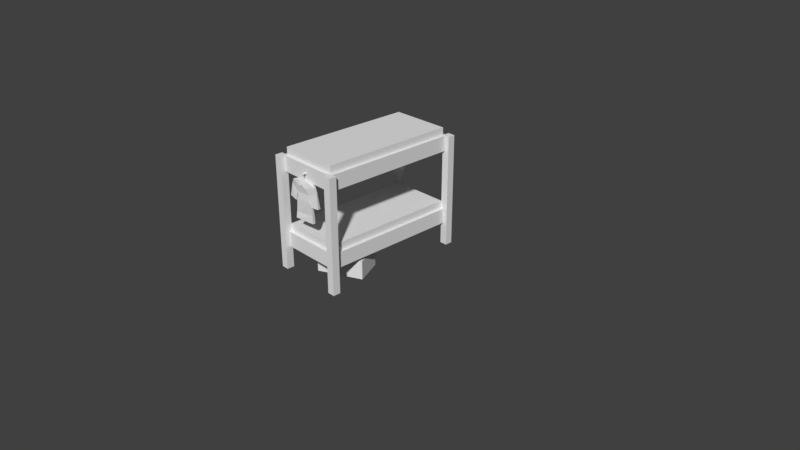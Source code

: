 # Source: quarters.blend  (saved by Blender 2.79.0; exported with 4.5.12 LTS)
import bpy
from mathutils import Matrix  # noqa: F401  (used for matrix-valued properties, if any)

bpy.ops.wm.read_factory_settings(use_empty=True)
scene = bpy.context.scene
scene.name = 'Scene'

# ---- collections
col_collection_1 = bpy.data.collections.new('Collection 1'); scene.collection.children.link(col_collection_1)

# ---- materials (node trees are filled in below, after node groups)
mat_material = bpy.data.materials.new('Material')
mat_material.alpha_threshold = 0.0
mat_material.use_transparent_shadow = False
mat_material.roughness = 0.5
mat_material.line_color = (0.0, 0.0, 0.0, 1.0)

# ---- material node trees

# ---- world
world_world = bpy.data.worlds.new('World'); scene.world = world_world
world_world.color = (0.05088, 0.05088, 0.05088)
world_world.use_sun_shadow = False
world_world.sun_shadow_jitter_overblur = 0.0
world_world.cycles.sampling_method = 'MANUAL'

# ---- cameras
cam_camera = bpy.data.cameras.new('Camera')
cam_camera.clip_end = 100.0
cam_camera.lens = 35.0
cam_camera.sensor_width = 32.0
cam_camera.sensor_height = 18.0
cam_camera.ortho_scale = 7.314
cam_camera.dof.focus_distance = 0.0
cam_camera.dof.aperture_fstop = 128.0

# ---- meshes
me_plane = bpy.data.meshes.new('Plane')
me_plane.from_pydata([(-0.0338, -0.02876, -0.1644), (-0.04206, -0.04536, -0.1591), (-0.002314, -0.03403, -0.1236), (-0.0651, -0.02258, -0.08211), (0.06003, -0.01432, -0.07962), (0.02948, -0.03715, -0.1545), (0.03042, -0.03016, -0.1701), (0.08118, 0.005831, -0.0695), (0.04561, 0.01189, -0.06224), (-0.05952, -0.0009055, -0.06158), (-0.08684, -0.008833, -0.06919), (-0.1673, -0.02923, -0.1001), (-0.2138, -0.01304, -0.1668), (-0.2443, -0.02316, -0.3397), (-0.1322, -0.03316, -0.36), (-0.1244, -0.002164, -0.24), (-0.1179, -0.02485, -0.3364), (-0.14, -0.02259, -0.5117), (-0.2346, -0.001741, -0.3393), (-0.137, -0.0004634, -0.3775), (-0.2181, 0.01322, -0.1655), (-0.167, 0.007836, -0.1118), (-0.06588, 0.01193, -0.08107), (0.07645, 0.02144, -0.07222), (0.1769, -0.005954, -0.1179), (0.168, 0.02924, -0.1186), (0.2158, 0.002522, -0.1908), (0.205, 0.02562, -0.1902), (0.2378, -0.002008, -0.3776), (0.227, 0.03959, -0.3806), (0.1239, -0.01686, -0.385), (0.1132, 0.02474, -0.388), (-0.1364, 0.009097, -0.3253), (-0.1605, 0.01306, -0.4903), (-0.1386, -0.03609, -0.5924), (-0.159, -0.0004473, -0.571), (0.09459, 0.03127, -0.2479), (0.1128, 0.01834, -0.3354), (0.1151, -0.01803, -0.3368), (0.125, 0.0321, -0.5138), (0.1313, -0.005142, -0.4999), (0.1317, 0.02796, -0.5984), (0.1345, -0.007883, -0.5964), (0.09114, -0.01167, -0.2409), (-0.1094, -0.01886, -0.2463), (-0.1052, -0.02297, -0.1013), (-0.04007, -0.01347, -0.0628), (0.03187, -0.002964, -0.06064), (0.1197, 0.009854, -0.1186), (0.07726, 0.003664, -0.1329), (-0.07604, -0.01872, -0.1277), (-0.1069, -0.01095, -0.0926), (-0.04182, -0.001445, -0.05769), (0.03012, 0.00906, -0.05553), (0.1179, 0.02188, -0.1099), (0.07551, 0.01569, -0.1242), (-0.0778, -0.006697, -0.119), (0.02357, 0.005733, 0.005517), (0.01569, -0.004006, 9.155e-05), (0.02461, -0.002962, 0.006153), (-0.003071, 0.005562, 0.0263), (-0.001413, -0.004177, 0.01688), (-0.003217, -0.003134, 0.02751), (-0.02611, 0.005375, 0.0002829), (-0.01667, -0.004365, 0.001845), (-0.02732, -0.003321, 0.0001493), (-0.00607, 0.005206, -0.02245), (0.003461, -0.004533, -0.02326), (-0.007277, -0.00349, -0.02228), (-0.00938, 0.004017, -0.06316), (-0.001255, -0.004265, -0.06278), (-0.01042, -0.003377, -0.06315)], [], [(2, 3, 1), (0, 2, 1), (0, 1, 3), (4, 2, 5), (5, 2, 6), (5, 6, 4), (14, 13, 18, 19), (20, 18, 13, 12), (21, 20, 12, 11), (22, 21, 11, 10), (10, 9, 22), (23, 22, 9, 8), (8, 7, 23), (7, 24, 25, 23), (24, 26, 27, 25), (26, 28, 29, 27), (28, 30, 31, 29), (15, 14, 19), (16, 15, 32), (17, 16, 32, 33), (17, 33, 35, 34), (30, 36, 31), (37, 36, 38), (37, 38, 40, 39), (39, 40, 42, 41), (34, 35, 41, 42), (34, 42, 40, 17), (17, 40, 38, 16), (36, 43, 38), (16, 44, 15), (16, 38, 43, 44), (15, 44, 14), (30, 43, 36), (26, 43, 30, 28), (27, 29, 31, 36), (27, 36, 25), (24, 43, 26), (12, 13, 14, 44), (12, 44, 11), (19, 18, 20, 15), (21, 15, 20), (33, 39, 41, 35), (32, 37, 39, 33), (32, 15, 36, 37), (2, 0, 6), (43, 6, 0, 44), (43, 24, 6), (7, 4, 24), (6, 24, 4), (36, 15, 21, 25), (21, 22, 23, 25), (44, 0, 11), (0, 3, 11), (10, 11, 3), (10, 3, 9), (7, 8, 4), (2, 4, 3), (8, 9, 3, 4), (45, 46, 52, 51), (45, 50, 56, 51), (48, 49, 55, 54), (46, 47, 53, 52), (49, 50, 56, 55), (47, 48, 54, 53), (46, 45, 50), (46, 50, 49, 47), (48, 47, 49), (52, 56, 51), (52, 53, 55, 56), (54, 55, 53), (58, 57, 59), (62, 60, 63, 65), (59, 57, 60, 62), (58, 59, 62, 61), (57, 58, 61, 60), (65, 63, 66, 68), (61, 62, 65, 64), (60, 61, 64, 63), (68, 66, 69, 71), (64, 65, 68, 67), (63, 64, 67, 66), (70, 71, 69), (67, 68, 71, 70), (66, 67, 70, 69)])
_uv = me_plane.uv_layers.new(name='UVMap')
_uv.uv.foreach_set('vector', [0.2165, 0.9617, 0.1619, 0.9614, 0.1822, 0.9376, 0.1874, 0.9354, 0.2224, 0.9603, 0.1871, 0.9243, 0.1818, 0.9324, 0.1826, 0.9221, 0.1547, 0.9604, 0.2617, 0.9613, 0.2286, 0.962, 0.2482, 0.9418, 0.2467, 0.9369, 0.2237, 0.9613, 0.2467, 0.9243, 0.2502, 0.9359, 0.2507, 0.9204, 0.272, 0.9655, 0.09991, 0.7548, 0.027, 0.7662, 0.01221, 0.7636, 0.09242, 0.7531, 0.02262, 0.8946, 0.01221, 0.7636, 0.027, 0.7662, 0.0294, 0.8861, 0.06437, 0.9323, 0.02262, 0.8946, 0.0294, 0.8861, 0.09839, 0.958, 0.1539, 0.9643, 0.06437, 0.9323, 0.09839, 0.958, 0.1184, 0.9716, 0.1184, 0.9716, 0.1584, 0.993, 0.1539, 0.9643, 0.271, 0.9663, 0.1539, 0.9643, 0.1584, 0.993, 0.276, 0.9909, 0.276, 0.9909, 0.2971, 0.9824, 0.271, 0.9663, 0.3084, 0.9735, 0.354, 0.9524, 0.3459, 0.9202, 0.2823, 0.9575, 0.354, 0.9524, 0.3992, 0.9164, 0.3835, 0.9024, 0.3459, 0.9202, 0.4104, 0.9201, 0.4286, 0.7569, 0.4157, 0.7571, 0.3996, 0.9204, 0.4286, 0.7569, 0.3549, 0.7513, 0.3441, 0.7521, 0.4157, 0.7571, 0.1152, 0.8668, 0.09991, 0.7548, 0.09242, 0.7531, 0.1065, 0.7666, 0.1152, 0.8668, 0.1027, 0.7497, 0.1039, 0.6369, 0.1065, 0.7666, 0.1027, 0.7497, 0.1013, 0.6511, 0.1039, 0.6369, 0.1013, 0.6511, 0.09913, 0.5736, 0.1086, 0.5769, 0.3549, 0.7513, 0.315, 0.8557, 0.3441, 0.7521, 0.3338, 0.7516, 0.315, 0.8557, 0.3378, 0.7514, 0.3338, 0.7516, 0.3378, 0.7514, 0.3364, 0.6457, 0.3296, 0.6393, 0.3296, 0.6393, 0.3364, 0.6457, 0.3489, 0.5712, 0.345, 0.5754, 0.1086, 0.5769, 0.09913, 0.5736, 0.345, 0.5754, 0.3489, 0.5712, 0.1086, 0.5769, 0.3489, 0.5712, 0.3364, 0.6457, 0.1039, 0.6369, 0.1039, 0.6369, 0.3364, 0.6457, 0.3378, 0.7514, 0.1065, 0.7666, 0.315, 0.8557, 0.3142, 0.8614, 0.3378, 0.7514, 0.1065, 0.7666, 0.126, 0.8622, 0.1152, 0.8668, 0.1065, 0.7666, 0.3378, 0.7514, 0.3142, 0.8614, 0.126, 0.8622, 0.1152, 0.8668, 0.126, 0.8622, 0.09991, 0.7548, 0.3549, 0.7513, 0.3142, 0.8614, 0.315, 0.8557, 0.4104, 0.9201, 0.3142, 0.8614, 0.3549, 0.7513, 0.4286, 0.7569, 0.3996, 0.9204, 0.4157, 0.7571, 0.3441, 0.7521, 0.315, 0.8557, 0.3835, 0.9024, 0.315, 0.8557, 0.3459, 0.9202, 0.354, 0.9524, 0.3142, 0.8614, 0.4104, 0.9201, 0.0294, 0.8861, 0.027, 0.7662, 0.09991, 0.7548, 0.126, 0.8622, 0.0294, 0.8861, 0.126, 0.8622, 0.09839, 0.958, 0.09242, 0.7531, 0.01221, 0.7636, 0.02262, 0.8946, 0.1152, 0.8668, 0.06437, 0.9323, 0.1152, 0.8668, 0.02262, 0.8946, 0.1013, 0.6511, 0.2105, 0.6405, 0.2154, 0.576, 0.09913, 0.5736, 0.1027, 0.7497, 0.2092, 0.7522, 0.2105, 0.6405, 0.1013, 0.6511, 0.1027, 0.7497, 0.1159, 0.8672, 0.2059, 0.8483, 0.2092, 0.7522, 0.2205, 0.9448, 0.1823, 0.9142, 0.2534, 0.9135, 0.3142, 0.8614, 0.2534, 0.9135, 0.1823, 0.9142, 0.126, 0.8622, 0.3142, 0.8614, 0.354, 0.9524, 0.2534, 0.9135, 0.3017, 0.9784, 0.2794, 0.9648, 0.354, 0.9524, 0.2534, 0.9135, 0.354, 0.9524, 0.2794, 0.9648, 0.2059, 0.8483, 0.1159, 0.8672, 0.0637, 0.9318, 0.2076, 0.8843, 0.0637, 0.9318, 0.1047, 0.9528, 0.2127, 0.9068, 0.2076, 0.8843, 0.126, 0.8622, 0.1823, 0.9142, 0.09839, 0.958, 0.1823, 0.9142, 0.1455, 0.9632, 0.09839, 0.958, 0.1184, 0.9716, 0.09839, 0.958, 0.1455, 0.9632, 0.1309, 0.9782, 0.1557, 0.9673, 0.1584, 0.993, 0.2971, 0.9824, 0.276, 0.9909, 0.2703, 0.9662, 0.2227, 0.9645, 0.2703, 0.9716, 0.1533, 0.9715, 0.276, 0.9909, 0.1584, 0.993, 0.1538, 0.9648, 0.2703, 0.9662, 0.4834, 0.861, 0.4901, 0.8649, 0.4901, 0.8654, 0.4834, 0.8619, 0.4834, 0.861, 0.4864, 0.8583, 0.4864, 0.8592, 0.4834, 0.8619, 0.5066, 0.8592, 0.5022, 0.8578, 0.5022, 0.8586, 0.5066, 0.8601, 0.4901, 0.8649, 0.4975, 0.8651, 0.4975, 0.8657, 0.4901, 0.8654, 0.5022, 0.8578, 0.4864, 0.8583, 0.4864, 0.8592, 0.5022, 0.8586, 0.4975, 0.8651, 0.5066, 0.8592, 0.5066, 0.8601, 0.4975, 0.8657, 0.4901, 0.8649, 0.4834, 0.861, 0.4864, 0.8583, 0.4901, 0.8649, 0.4864, 0.8583, 0.5022, 0.8578, 0.4975, 0.8651, 0.5066, 0.8592, 0.4975, 0.8651, 0.5022, 0.8578, 0.4901, 0.8654, 0.4864, 0.8592, 0.4834, 0.8619, 0.4901, 0.8654, 0.4975, 0.8657, 0.5022, 0.8586, 0.4864, 0.8592, 0.5066, 0.8601, 0.5022, 0.8586, 0.4975, 0.8657, 0.4172, 0.9684, 0.4293, 0.9684, 0.4293, 0.9805, 0.4172, 0.9684, 0.4293, 0.9684, 0.4293, 0.9805, 0.4172, 0.9805, 0.4172, 0.9684, 0.4293, 0.9684, 0.4293, 0.9805, 0.4172, 0.9805, 0.4172, 0.9684, 0.4293, 0.9684, 0.4293, 0.9805, 0.4172, 0.9805, 0.4172, 0.9684, 0.4293, 0.9684, 0.4293, 0.9805, 0.4172, 0.9805, 0.4172, 0.9684, 0.4293, 0.9684, 0.4293, 0.9805, 0.4172, 0.9805, 0.4172, 0.9684, 0.4293, 0.9684, 0.4293, 0.9805, 0.4172, 0.9805, 0.4172, 0.9684, 0.4293, 0.9684, 0.4293, 0.9805, 0.4172, 0.9805, 0.4172, 0.9684, 0.4293, 0.9684, 0.4293, 0.9805, 0.4172, 0.9805, 0.4172, 0.9684, 0.4293, 0.9684, 0.4293, 0.9805, 0.4172, 0.9805, 0.4172, 0.9684, 0.4293, 0.9684, 0.4293, 0.9805, 0.4172, 0.9805, 0.4172, 0.9684, 0.4293, 0.9684, 0.4293, 0.9805, 0.4172, 0.9684, 0.4293, 0.9684, 0.4293, 0.9805, 0.4172, 0.9805, 0.4172, 0.9684, 0.4293, 0.9684, 0.4293, 0.9805, 0.4172, 0.9805])
me_plane.use_remesh_preserve_volume = False
me_plane.use_remesh_preserve_attributes = False
me_plane.use_mirror_vertex_groups = False
me_plane.update()
me_cube_001 = bpy.data.meshes.new('Cube.001')
me_cube_001.from_pydata([(0.4, 1.0, -2.235e-08), (0.4, 1.0, 1.5), (0.4, 1.0, 1.5), (-0.4, -1.0, -2.235e-08), (0.5, 1.0, -2.235e-08), (0.5, 1.0, 1.5), (-0.5, 1.0, -2.235e-08), (-0.5, 1.0, 1.5), (0.4, 1.0, -2.235e-08), (-0.4, 1.0, -2.235e-08), (-0.4, 1.0, 1.5), (-0.5, -0.9, -2.235e-08), (-0.5, -0.9, 1.5), (0.4, 0.9, 1.5), (0.4, -1.0, -2.235e-08), (-0.4, -0.9, -2.235e-08), (-0.4, -0.9, 1.5), (0.4, -0.9, -2.235e-08), (0.4, -0.9, 1.5), (0.4, 0.9, -2.235e-08), (0.44, 0.9, 1.3), (0.5, -0.9, -2.235e-08), (0.5, -0.9, 1.5), (-0.4, 0.9, 0.3), (-0.4, 0.9, 0.5), (0.4, 0.9, 0.3), (0.4, 0.9, 0.5), (-0.4, 0.9, 0.3), (-0.4, 0.9, 0.5), (-0.4, -0.9, 0.3), (-0.4, -0.9, 0.5), (-0.4, -0.9, 1.3), (-0.4, -0.9, 1.5), (0.4, -0.9, 1.3), (0.4, -0.9, 1.5), (0.4, 0.9, 1.3), (0.4, 0.9, 1.5), (0.4, -0.9, 1.3), (0.4, -0.9, 1.5), (0.4, 0.75, 1.4), (0.4, 0.75, 1.36), (0.4, 0.65, 1.4), (0.4, 0.65, 1.36), (-0.4, 0.75, 1.4), (-0.4, 0.75, 1.36), (-0.4, 0.65, 1.4), (-0.4, 0.65, 1.36), (0.4, 0.55, 1.4), (0.4, 0.55, 1.36), (0.4, 0.45, 1.4), (0.4, 0.45, 1.36), (-0.4, 0.55, 1.4), (-0.4, 0.55, 1.36), (-0.4, 0.45, 1.4), (-0.4, 0.45, 1.36), (0.4, 0.35, 1.4), (0.4, 0.35, 1.36), (0.4, 0.25, 1.4), (0.4, 0.25, 1.36), (-0.4, 0.35, 1.4), (-0.4, 0.35, 1.36), (-0.4, 0.25, 1.4), (-0.4, 0.25, 1.36), (0.4, 0.15, 1.4), (0.4, 0.15, 1.36), (0.4, 0.05, 1.4), (0.4, 0.05, 1.36), (-0.4, 0.15, 1.4), (-0.4, 0.15, 1.36), (-0.4, 0.05, 1.4), (-0.4, 0.05, 1.36), (0.4, -0.05, 1.4), (0.4, -0.05, 1.36), (0.4, -0.15, 1.4), (0.4, -0.15, 1.36), (-0.4, -0.05, 1.4), (-0.4, -0.05, 1.36), (-0.4, -0.15, 1.4), (-0.4, -0.15, 1.36), (0.4, -0.25, 1.4), (0.4, -0.25, 1.36), (0.4, -0.35, 1.4), (0.4, -0.35, 1.36), (-0.4, -0.25, 1.4), (-0.4, -0.25, 1.36), (-0.4, -0.35, 1.4), (-0.4, -0.35, 1.36), (0.4, -0.45, 1.4), (0.4, -0.45, 1.36), (0.4, -0.55, 1.4), (0.4, -0.55, 1.36), (-0.4, -0.45, 1.4), (-0.4, -0.45, 1.36), (-0.4, -0.55, 1.4), (-0.4, -0.55, 1.36), (-0.4, -0.75, 1.36), (-0.4, -0.75, 1.4), (-0.4, -0.65, 1.36), (-0.4, -0.65, 1.4), (0.4, -0.75, 1.36), (0.4, -0.75, 1.4), (0.4, -0.65, 1.36), (0.4, -0.65, 1.4), (0.4, 0.75, 0.4), (0.4, 0.75, 0.36), (0.4, 0.65, 0.4), (0.4, 0.65, 0.36), (-0.4, 0.75, 0.4), (-0.4, 0.75, 0.36), (-0.4, 0.65, 0.4), (-0.4, 0.65, 0.36), (0.4, 0.55, 0.4), (0.4, 0.55, 0.36), (0.4, 0.45, 0.4), (0.4, 0.45, 0.36), (-0.4, 0.55, 0.4), (-0.4, 0.55, 0.36), (-0.4, 0.45, 0.4), (-0.4, 0.45, 0.36), (0.4, 0.35, 0.4), (0.4, 0.35, 0.36), (0.4, 0.25, 0.4), (0.4, 0.25, 0.36), (-0.4, 0.35, 0.4), (-0.4, 0.35, 0.36), (-0.4, 0.25, 0.4), (-0.4, 0.25, 0.36), (0.4, 0.15, 0.4), (0.4, 0.15, 0.36), (0.4, 0.05, 0.4), (0.4, 0.05, 0.36), (-0.4, 0.15, 0.4), (-0.4, 0.15, 0.36), (-0.4, 0.05, 0.4), (-0.4, 0.05, 0.36), (0.4, -0.05, 0.4), (0.4, -0.05, 0.36), (0.4, -0.15, 0.4), (0.4, -0.15, 0.36), (-0.4, -0.05, 0.4), (-0.4, -0.05, 0.36), (-0.4, -0.15, 0.4), (-0.4, -0.15, 0.36), (0.4, -0.25, 0.4), (0.4, -0.25, 0.36), (0.4, -0.35, 0.4), (0.4, -0.35, 0.36), (-0.4, -0.25, 0.4), (-0.4, -0.25, 0.36), (-0.4, -0.35, 0.4), (-0.4, -0.35, 0.36), (0.4, -0.45, 0.4), (0.4, -0.45, 0.36), (0.4, -0.55, 0.4), (0.4, -0.55, 0.36), (-0.4, -0.45, 0.4), (-0.4, -0.45, 0.36), (-0.4, -0.55, 0.4), (-0.4, -0.55, 0.36), (0.4, -0.65, 0.4), (0.4, -0.65, 0.36), (0.4, -0.75, 0.4), (0.4, -0.75, 0.36), (-0.4, -0.65, 0.4), (-0.4, -0.65, 0.36), (-0.4, -0.75, 0.4), (-0.4, -0.75, 0.36), (-9.313e-11, -0.99, 1.386), (-0.01414, -0.99, 1.4), (1.397e-09, -0.94, 1.386), (-0.01414, -0.94, 1.4), (0.01414, -0.99, 1.4), (-3.073e-09, -0.99, 1.414), (0.01414, -0.94, 1.4), (-1.583e-09, -0.94, 1.414), (0.4, -0.9, 1.5), (0.4, -0.9, -2.235e-08), (0.4, -1.0, 1.5), (0.4, -1.0, -2.235e-08), (-0.5, -0.9, 1.5), (-0.5, -0.9, -2.235e-08), (-0.5, -1.0, 1.5), (-0.5, -1.0, -2.235e-08), (-0.5, -1.0, -2.235e-08), (-0.5, -1.0, 1.5), (-0.4, -1.0, -2.235e-08), (-0.4, -1.0, 1.5), (0.4, -1.0, 1.5), (0.5, -1.0, -2.235e-08), (0.5, -1.0, 1.5), (0.44, 0.9, 1.5), (0.44, -0.9, 1.3), (0.44, -0.9, 1.5), (-0.4, -0.94, 1.3), (-0.4, -0.94, 1.5), (0.4, -0.94, 1.3), (0.4, -0.94, 1.5), (-0.4, -0.94, 0.3), (-0.4, -0.94, 0.5), (0.4, -0.94, 0.3), (0.4, -0.94, 0.5), (0.44, 0.9, 0.3), (0.44, 0.9, 0.5), (0.44, -0.9, 0.3), (0.44, -0.9, 0.5), (0.4, 0.9, -2.235e-08), (0.4, 0.9, 1.5), (0.5, 0.9, -2.235e-08), (0.5, 0.9, 1.5), (-0.5, 1.0, 1.5), (-0.5, 1.0, -2.235e-08), (-0.5, 0.9, 1.5), (-0.5, 0.9, -2.235e-08), (-0.5, 0.9, -2.235e-08), (-0.5, 0.9, 1.5), (-0.4, 0.9, -2.235e-08), (-0.4, 0.9, 1.5), (-0.4, 0.9, 1.3), (-0.4, 0.9, 1.5), (0.4, 0.9, 1.3), (0.4, 0.9, 1.5), (-0.4, 0.9, 1.3), (-0.4, 0.9, 1.5), (-0.4, -0.9, 1.3), (-0.4, -0.9, 1.5), (-0.4, 0.94, 1.3), (-0.4, 0.94, 1.5), (0.4, 0.94, 1.3), (0.4, 0.94, 1.5), (-0.44, 0.9, 1.3), (-0.44, 0.9, 1.5), (-0.44, -0.9, 1.3), (-0.44, -0.9, 1.5), (-0.4, 0.94, 0.3), (-0.4, 0.94, 0.5), (0.4, 0.94, 0.3), (0.4, 0.94, 0.5), (-0.44, 0.9, 0.3), (-0.44, 0.9, 0.5), (-0.44, -0.9, 0.3), (-0.44, -0.9, 0.5), (0.4, 0.9, 0.3), (0.4, 0.9, 0.5), (0.4, -0.9, 0.3), (0.4, -0.9, 0.5), (-0.4, -0.9, 0.3), (-0.4, -0.9, 0.5), (0.4, -0.9, 0.3), (0.4, -0.9, 0.5), (-0.4, -0.94, 0.3), (-0.4, -0.94, 0.5), (-0.4, -0.9, 0.3), (-0.4, -0.9, 0.5), (0.4, -0.94, 0.3), (0.4, -0.94, 0.5), (0.4, -0.9, 0.3), (0.4, -0.9, 0.5), (-0.4, 0.9, 0.3), (-0.4, 0.9, 0.5), (-0.4, 0.94, 0.3), (-0.4, 0.94, 0.5), (0.4, 0.9, 0.3), (0.4, 0.9, 0.5), (0.4, 0.94, 0.3), (0.4, 0.94, 0.5), (-0.44, 0.9, 0.3), (-0.44, 0.9, 0.5), (-0.4, 0.9, 0.3), (-0.4, 0.9, 0.5), (-0.44, -0.9, 0.3), (-0.44, -0.9, 0.5), (-0.4, -0.9, 0.3), (-0.4, -0.9, 0.5), (0.4, 0.9, 0.3), (0.4, 0.9, 0.5), (0.44, 0.9, 0.3), (0.44, 0.9, 0.5), (0.4, -0.9, 0.3), (0.4, -0.9, 0.5), (0.44, -0.9, 0.3), (0.44, -0.9, 0.5), (-0.4, -0.94, 1.3), (-0.4, -0.94, 1.5), (-0.4, -0.9, 1.3), (-0.4, -0.9, 1.5), (0.4, -0.94, 1.3), (0.4, -0.94, 1.5), (0.4, -0.9, 1.3), (0.4, -0.9, 1.5), (-0.4, 0.9, 1.3), (-0.4, 0.94, 1.3), (0.4, 0.9, 1.3), (0.4, 0.94, 1.3), (-0.44, 0.9, 1.3), (-0.4, 0.9, 1.3), (-0.44, -0.9, 1.3), (-0.4, -0.9, 1.3), (0.4, 0.9, 1.3), (0.4, 0.9, 1.5), (0.44, 0.9, 1.3), (0.44, 0.9, 1.5), (0.4, -0.9, 1.3), (0.4, -0.9, 1.5), (0.44, -0.9, 1.3), (0.44, -0.9, 1.5), (-0.44, 0.9, 1.5), (-0.4, 0.9, 1.5), (-0.44, -0.9, 1.5), (-0.4, -0.9, 1.5), (-0.4, 0.9, 1.5), (-0.4, 0.94, 1.5), (0.4, 0.9, 1.5), (0.4, 0.94, 1.5), (-0.4, 1.0, 1.5), (-0.4, 1.0, -2.235e-08), (-0.4, 0.9, 1.5), (-0.4, 0.9, -2.235e-08), (0.5, 1.0, 1.5), (0.5, 1.0, -2.235e-08), (0.5, 0.9, 1.5), (0.5, 0.9, -2.235e-08), (0.5, -0.9, 1.5), (0.5, -0.9, -2.235e-08), (0.5, -1.0, 1.5), (0.5, -1.0, -2.235e-08), (-0.4, -0.9, 1.5), (-0.4, -0.9, -2.235e-08), (-0.4, -1.0, 1.5), (-0.4, 1.0, 1.5), (-0.4, 0.9, 1.5), (-0.5, 1.0, 1.5), (-0.5, 0.9, 1.5), (-0.4, -0.9, 1.5), (-0.4, -1.0, 1.5), (-0.5, -0.9, 1.5), (-0.5, -1.0, 1.5), (0.5, -0.9, 1.5), (0.5, -1.0, 1.5), (0.4, -0.9, 1.5), (0.4, -1.0, 1.5), (0.5, 1.0, 1.5), (0.5, 0.9, 1.5), (0.4, 1.0, 1.5), (0.4, 0.9, 1.5)], [], [(0, 1, 5, 4), (207, 208, 206, 205), (318, 317, 319, 320), (182, 181, 179, 180), (322, 321, 323, 324), (6, 7, 10, 9), (314, 313, 315, 316), (215, 216, 214, 213), (11, 12, 16, 15), (188, 189, 187, 14), (212, 211, 209, 210), (185, 186, 184, 183), (17, 18, 22, 21), (20, 190, 192, 191), (19, 13, 2, 8), (178, 177, 175, 176), (201, 202, 204, 203), (239, 240, 238, 237), (25, 26, 24, 23), (27, 28, 30, 29), (243, 244, 242, 241), (245, 246, 248, 247), (31, 32, 34, 33), (199, 200, 198, 197), (231, 232, 230, 229), (221, 222, 224, 223), (225, 226, 228, 227), (233, 234, 236, 235), (195, 196, 194, 193), (37, 38, 36, 35), (39, 43, 45, 41), (44, 40, 42, 46), (42, 41, 45, 46), (44, 43, 39, 40), (47, 51, 53, 49), (52, 48, 50, 54), (50, 49, 53, 54), (52, 51, 47, 48), (55, 59, 61, 57), (60, 56, 58, 62), (68, 67, 63, 64), (66, 65, 69, 70), (68, 64, 66, 70), (63, 67, 69, 65), (60, 59, 55, 56), (58, 57, 61, 62), (103, 107, 109, 105), (108, 104, 106, 110), (106, 105, 109, 110), (84, 83, 79, 80), (108, 107, 103, 104), (97, 98, 102, 101), (111, 115, 117, 113), (116, 112, 114, 118), (114, 113, 117, 118), (82, 81, 85, 86), (116, 115, 111, 112), (99, 100, 96, 95), (119, 123, 125, 121), (124, 120, 122, 126), (122, 121, 125, 126), (84, 80, 82, 86), (124, 123, 119, 120), (97, 101, 99, 95), (127, 131, 133, 129), (132, 128, 130, 134), (130, 129, 133, 134), (79, 83, 85, 81), (132, 131, 127, 128), (102, 98, 96, 100), (135, 139, 141, 137), (140, 136, 138, 142), (138, 137, 141, 142), (76, 75, 71, 72), (140, 139, 135, 136), (92, 91, 87, 88), (143, 147, 149, 145), (148, 144, 146, 150), (146, 145, 149, 150), (74, 73, 77, 78), (148, 147, 143, 144), (90, 89, 93, 94), (151, 155, 157, 153), (156, 152, 154, 158), (154, 153, 157, 158), (76, 72, 74, 78), (156, 155, 151, 152), (92, 88, 90, 94), (159, 163, 165, 161), (164, 160, 162, 166), (162, 161, 165, 166), (71, 75, 77, 73), (164, 163, 159, 160), (87, 91, 93, 89), (167, 168, 170, 169), (169, 170, 174, 173), (173, 174, 172, 171), (171, 172, 168, 167), (169, 173, 171, 167), (174, 170, 168, 172), (326, 325, 327, 3), (219, 220, 218, 217), (251, 255, 253, 249), (256, 252, 250, 254), (259, 263, 261, 257), (264, 260, 258, 262), (267, 271, 269, 265), (272, 268, 266, 270), (275, 279, 277, 273), (280, 276, 274, 278), (283, 287, 285, 281), (288, 284, 282, 286), (290, 292, 291, 289), (308, 306, 305, 307), (294, 296, 295, 293), (312, 310, 309, 311), (299, 303, 301, 297), (304, 300, 298, 302), (336, 338, 339, 337), (332, 334, 335, 333), (340, 342, 343, 341), (328, 330, 331, 329)])
_uv = me_cube_001.uv_layers.new(name='UVMap')
_uv.uv.foreach_set('vector', [0.4819, 0.8666, 0.4819, 0.8666, 0.495, 0.8666, 0.495, 0.8666, 0.495, 0.8536, 0.495, 0.8536, 0.4819, 0.8536, 0.4819, 0.8536, 0.495, 0.8666, 0.495, 0.8666, 0.495, 0.8536, 0.495, 0.8536, 0.4893, 0.8552, 0.4893, 0.8552, 0.4893, 0.8683, 0.4893, 0.8683, 0.495, 0.8683, 0.495, 0.8683, 0.495, 0.8552, 0.495, 0.8552, 0.4893, 0.8666, 0.4893, 0.8666, 0.5023, 0.8666, 0.5023, 0.8666, 0.5023, 0.8666, 0.5023, 0.8666, 0.5023, 0.8536, 0.5023, 0.8536, 0.5023, 0.8536, 0.5023, 0.8536, 0.4893, 0.8536, 0.4893, 0.8536, 0.4893, 0.8683, 0.4893, 0.8683, 0.5023, 0.8683, 0.5023, 0.8683, 0.495, 0.8552, 0.495, 0.8552, 0.4819, 0.8552, 0.4819, 0.8552, 0.4893, 0.8536, 0.4893, 0.8536, 0.4893, 0.8666, 0.4893, 0.8666, 0.5023, 0.8552, 0.5023, 0.8552, 0.4893, 0.8552, 0.4893, 0.8552, 0.4819, 0.8683, 0.4819, 0.8683, 0.495, 0.8683, 0.495, 0.8683, 0.5247, 0.8512, 0.5472, 0.8512, 0.5472, 0.8738, 0.5247, 0.8738, 0.4819, 0.8536, 0.4819, 0.8536, 0.4819, 0.8666, 0.4819, 0.8666, 0.4819, 0.8552, 0.4819, 0.8552, 0.4819, 0.8683, 0.4819, 0.8683, 0.5247, 0.8512, 0.5472, 0.8512, 0.5472, 0.8738, 0.5247, 0.8738, 0.5247, 0.8512, 0.5472, 0.8512, 0.5472, 0.8738, 0.5247, 0.8738, 0.5247, 0.8512, 0.5472, 0.8512, 0.5472, 0.8738, 0.5247, 0.8738, 0.5247, 0.8512, 0.5472, 0.8512, 0.5472, 0.8738, 0.5247, 0.8738, 0.5247, 0.8512, 0.5472, 0.8512, 0.5472, 0.8738, 0.5247, 0.8738, 0.5247, 0.8512, 0.5472, 0.8512, 0.5472, 0.8738, 0.5247, 0.8738, 0.5247, 0.8512, 0.5472, 0.8512, 0.5472, 0.8738, 0.5247, 0.8738, 0.5247, 0.8512, 0.5472, 0.8512, 0.5472, 0.8738, 0.5247, 0.8738, 0.5247, 0.8512, 0.5472, 0.8512, 0.5472, 0.8738, 0.5247, 0.8738, 0.5247, 0.8512, 0.5472, 0.8512, 0.5472, 0.8738, 0.5247, 0.8738, 0.5247, 0.8512, 0.5472, 0.8512, 0.5472, 0.8738, 0.5247, 0.8738, 0.5247, 0.8512, 0.5472, 0.8512, 0.5472, 0.8738, 0.5247, 0.8738, 0.5247, 0.8512, 0.5472, 0.8512, 0.5472, 0.8738, 0.5247, 0.8738, 0.5247, 0.8512, 0.5472, 0.8512, 0.5472, 0.8738, 0.5247, 0.8738, 0.0, 0.0, 0.0, 0.0, 0.0, 0.0, 0.0, 0.0, 0.0, 0.0, 0.0, 0.0, 0.0, 0.0, 0.0, 0.0, 0.0, 0.0, 0.0, 0.0, 0.0, 0.0, 0.0, 0.0, 0.0, 0.0, 0.0, 0.0, 0.0, 0.0, 0.0, 0.0, 0.0, 0.0, 0.0, 0.0, 0.0, 0.0, 0.0, 0.0, 0.0, 0.0, 0.0, 0.0, 0.0, 0.0, 0.0, 0.0, 0.0, 0.0, 0.0, 0.0, 0.0, 0.0, 0.0, 0.0, 0.0, 0.0, 0.0, 0.0, 0.0, 0.0, 0.0, 0.0, 0.0, 0.0, 0.0, 0.0, 0.0, 0.0, 0.0, 0.0, 0.0, 0.0, 0.0, 0.0, 0.0, 0.0, 0.0, 0.0, 0.0, 0.0, 0.0, 0.0, 0.0, 0.0, 0.0, 0.0, 0.0, 0.0, 0.0, 0.0, 0.0, 0.0, 0.0, 0.0, 0.0, 0.0, 0.0, 0.0, 0.0, 0.0, 0.0, 0.0, 0.0, 0.0, 0.0, 0.0, 0.0, 0.0, 0.0, 0.0, 0.0, 0.0, 0.0, 0.0, 0.0, 0.0, 0.0, 0.0, 0.0, 0.0, 0.0, 0.0, 0.0, 0.0, 0.0, 0.0, 0.0, 0.0, 0.0, 0.0, 0.0, 0.0, 0.0, 0.0, 0.0, 0.0, 0.0, 0.0, 0.0, 0.0, 0.0, 0.0, 0.0, 0.0, 0.0, 0.0, 0.0, 0.0, 0.0, 0.0, 0.0, 0.0, 0.0, 0.0, 0.0, 0.0, 0.0, 0.0, 0.0, 0.0, 0.0, 0.0, 0.0, 0.0, 0.0, 0.0, 0.0, 0.0, 0.0, 0.0, 0.0, 0.0, 0.0, 0.0, 0.0, 0.0, 0.0, 0.0, 0.0, 0.0, 0.0, 0.0, 0.0, 0.0, 0.0, 0.0, 0.0, 0.0, 0.0, 0.0, 0.0, 0.0, 0.0, 0.0, 0.0, 0.0, 0.0, 0.0, 0.0, 0.0, 0.0, 0.0, 0.0, 0.0, 0.0, 0.0, 0.0, 0.0, 0.0, 0.0, 0.0, 0.0, 0.0, 0.0, 0.0, 0.0, 0.0, 0.0, 0.0, 0.0, 0.0, 0.0, 0.0, 0.0, 0.0, 0.0, 0.0, 0.0, 0.0, 0.0, 0.0, 0.0, 0.0, 0.0, 0.0, 0.0, 0.0, 0.0, 0.0, 0.0, 0.0, 0.0, 0.0, 0.0, 0.0, 0.0, 0.0, 0.0, 0.0, 0.0, 0.0, 0.0, 0.0, 0.0, 0.0, 0.0, 0.0, 0.0, 0.0, 0.0, 0.0, 0.0, 0.0, 0.0, 0.0, 0.0, 0.0, 0.0, 0.0, 0.0, 0.0, 0.0, 0.0, 0.0, 0.0, 0.0, 0.0, 0.0, 0.0, 0.0, 0.0, 0.0, 0.0, 0.0, 0.0, 0.0, 0.0, 0.0, 0.0, 0.0, 0.0, 0.0, 0.0, 0.0, 0.0, 0.0, 0.0, 0.0, 0.0, 0.0, 0.0, 0.0, 0.0, 0.0, 0.0, 0.0, 0.0, 0.0, 0.0, 0.0, 0.0, 0.0, 0.0, 0.0, 0.0, 0.0, 0.0, 0.0, 0.0, 0.0, 0.0, 0.0, 0.0, 0.0, 0.0, 0.0, 0.0, 0.0, 0.0, 0.0, 0.0, 0.0, 0.0, 0.0, 0.0, 0.0, 0.0, 0.0, 0.0, 0.0, 0.0, 0.0, 0.0, 0.0, 0.0, 0.0, 0.0, 0.0, 0.0, 0.0, 0.0, 0.0, 0.0, 0.0, 0.0, 0.0, 0.0, 0.0, 0.0, 0.0, 0.0, 0.0, 0.0, 0.0, 0.0, 0.0, 0.0, 0.0, 0.0, 0.0, 0.0, 0.0, 0.0, 0.0, 0.0, 0.0, 0.0, 0.0, 0.0, 0.0, 0.0, 0.0, 0.0, 0.0, 0.0, 0.0, 0.0, 0.0, 0.0, 0.0, 0.0, 0.0, 0.0, 0.0, 0.0, 0.0, 0.0, 0.0, 0.0, 0.0, 0.0, 0.0, 0.0, 0.0, 0.0, 0.0, 0.0, 0.0, 0.0, 0.0, 0.0, 0.0, 0.0, 0.0, 0.0, 0.0, 0.0, 0.0, 0.0, 0.0, 0.0, 0.0, 0.0, 0.0, 0.0, 0.0, 0.0, 0.0, 0.0, 0.0, 0.0, 0.0, 0.0, 0.0, 0.0, 0.0, 0.0, 0.0, 0.0, 0.0, 0.0, 0.0, 0.0, 0.0, 0.0, 0.0, 0.0, 0.0, 0.0, 0.0, 0.0, 0.0, 0.0, 0.0, 0.0, 0.0, 0.0, 0.0, 0.0, 0.0, 0.0, 0.0, 0.0, 0.0, 0.0, 0.0, 0.0, 0.0, 0.0, 0.0, 0.0, 0.0, 0.0, 0.0, 0.0, 0.0, 0.0, 0.0, 0.0, 0.0, 0.0, 0.0, 0.0, 0.0, 0.0, 0.0, 0.0, 0.0, 0.0, 0.0, 0.0, 0.0, 0.0, 0.0, 0.0, 0.0, 0.0, 0.0, 0.0, 0.0, 0.0, 0.0, 0.0, 0.0, 0.0, 0.0, 0.0, 0.0, 0.0, 0.0, 0.0, 0.0, 0.0, 0.0, 0.0, 0.0, 0.0, 0.0, 0.0, 0.0, 0.0, 0.0, 0.0, 0.0, 0.0, 0.0, 0.0, 0.0, 0.0, 0.0, 0.0, 0.0, 0.0, 0.0, 0.0, 0.0, 0.0, 0.0, 0.0, 0.0, 0.0, 0.0, 0.0, 0.0, 0.0, 0.0, 0.0, 0.0, 0.0, 0.0, 0.0, 0.0, 0.0, 0.0, 0.0, 0.0, 0.0, 0.0, 0.5023, 0.8683, 0.5023, 0.8683, 0.5023, 0.8552, 0.5023, 0.8552, 0.5247, 0.8512, 0.5472, 0.8512, 0.5472, 0.8738, 0.5247, 0.8738, 0.5247, 0.8512, 0.5472, 0.8512, 0.5472, 0.8738, 0.5247, 0.8738, 0.5247, 0.8512, 0.5472, 0.8512, 0.5472, 0.8738, 0.5247, 0.8738, 0.5247, 0.8512, 0.5472, 0.8512, 0.5472, 0.8738, 0.5247, 0.8738, 0.5247, 0.8512, 0.5472, 0.8512, 0.5472, 0.8738, 0.5247, 0.8738, 0.5247, 0.8512, 0.5472, 0.8512, 0.5472, 0.8738, 0.5247, 0.8738, 0.5247, 0.8512, 0.5472, 0.8512, 0.5472, 0.8738, 0.5247, 0.8738, 0.5247, 0.8512, 0.5472, 0.8512, 0.5472, 0.8738, 0.5247, 0.8738, 0.5247, 0.8512, 0.5472, 0.8512, 0.5472, 0.8738, 0.5247, 0.8738, 0.5247, 0.8512, 0.5472, 0.8512, 0.5472, 0.8738, 0.5247, 0.8738, 0.5247, 0.8512, 0.5472, 0.8512, 0.5472, 0.8738, 0.5247, 0.8738, 0.5247, 0.8512, 0.5472, 0.8512, 0.5472, 0.8738, 0.5247, 0.8738, 0.5247, 0.8512, 0.5472, 0.8512, 0.5472, 0.8738, 0.5247, 0.8738, 0.5247, 0.8512, 0.5472, 0.8512, 0.5472, 0.8738, 0.5247, 0.8738, 0.5247, 0.8512, 0.5472, 0.8512, 0.5472, 0.8738, 0.5247, 0.8738, 0.5247, 0.8512, 0.5472, 0.8512, 0.5472, 0.8738, 0.5247, 0.8738, 0.5247, 0.8512, 0.5472, 0.8512, 0.5472, 0.8738, 0.5247, 0.8738, 0.495, 0.8683, 0.4819, 0.8683, 0.4819, 0.8552, 0.495, 0.8552, 0.5023, 0.8683, 0.4893, 0.8683, 0.4893, 0.8552, 0.5023, 0.8552, 0.495, 0.8666, 0.4819, 0.8666, 0.4819, 0.8536, 0.495, 0.8536, 0.5023, 0.8666, 0.4893, 0.8666, 0.4893, 0.8536, 0.5023, 0.8536])
me_cube_001.use_remesh_preserve_volume = False
me_cube_001.use_remesh_preserve_attributes = False
me_cube_001.use_mirror_vertex_groups = False
me_cube_001.update()
me_cube = bpy.data.meshes.new('Cube')
me_cube.from_pydata([(0.4, 0.9, 0.4), (0.4, -0.9, 0.4), (-0.4, -0.9, 0.4), (-0.4, 0.9, 0.4), (0.4, -0.9, 0.4), (-0.2752, -0.3884, 0.25), (-0.1061, -0.7509, 0.25), (0.4, 0.9, 0.4), (-0.4, 0.9, 1.4), (-0.4, -0.9, 1.4), (0.4, -0.9, 1.4), (0.4, 0.9, 1.4), (-0.4, 0.9, 1.4), (-0.4, 0.9, 1.4), (0.4, -0.9, 0.6), (0.4, 0.9, 0.6), (-0.2752, -0.3884, 0.0), (-0.1061, -0.7509, 0.0), (-0.2752, -0.3884, 0.0), (-0.1061, -0.7509, 0.0), (0.4, 0.9, 1.6), (0.4, -0.9, 1.6), (-0.4, -0.9, 1.6), (-0.4, 0.9, 1.6), (-0.4, -0.9, 1.4), (0.4, -0.9, 1.4), (0.4, -0.9, 1.6), (-0.4, -0.9, 1.6), (0.4, -0.9, 1.4), (0.4, 0.9, 1.4), (0.4, 0.9, 1.6), (0.4, -0.9, 1.6), (0.4, 0.9, 1.4), (0.4, 0.9, 1.6), (-0.4, 0.9, 1.6), (-0.4, -0.9, 1.4), (-0.4, -0.9, 1.6), (-0.4, 0.9, 1.6), (-0.4, -0.9, 0.6), (-0.4, 0.9, 0.6), (-0.4, -0.9, 0.4), (-0.4, 0.9, 0.4), (-0.4, -0.9, 0.6), (-0.4, 0.9, 0.6), (0.4, 0.9, 0.4), (-0.4, 0.9, 0.4), (0.4, 0.9, 0.6), (-0.4, 0.9, 0.6), (0.4, -0.9, 0.4), (0.4, 0.9, 0.6), (0.4, -0.9, 0.6), (-0.4, -0.9, 0.4), (0.4, -0.9, 0.6), (-0.4, -0.9, 0.6), (0.4377, -0.4973, 0.25), (0.2686, -0.1348, 0.25), (-0.1061, -0.7509, 0.0), (-0.1061, -0.7509, 0.25), (0.4377, -0.4973, 0.0), (0.4377, -0.4973, 0.25), (0.4377, -0.4973, 0.0), (0.4377, -0.4973, 0.25), (0.2686, -0.1348, 0.0), (0.2686, -0.1348, 0.25), (-0.2752, -0.3884, 0.25), (0.2686, -0.1348, 0.0), (0.2686, -0.1348, 0.25), (-0.1061, -0.7509, 0.25), (-0.2752, -0.3884, 0.0), (-0.2752, -0.3884, 0.25), (0.4377, -0.4973, 0.0), (0.2686, -0.1348, 0.0)], [], [(18, 64, 66, 65), (40, 42, 43, 41), (52, 53, 51, 4), (19, 67, 69, 68), (46, 44, 45, 47), (16, 71, 70, 17), (25, 26, 27, 24), (62, 63, 61, 60), (33, 32, 13, 34), (29, 30, 31, 28), (15, 39, 38, 14), (35, 36, 37, 12), (58, 59, 57, 56), (55, 5, 6, 54), (7, 49, 50, 48), (0, 1, 2, 3), (9, 8, 11, 10), (20, 23, 22, 21)])
_uv = me_cube.uv_layers.new(name='UVMap')
_uv.uv.foreach_set('vector', [0.5645, 0.7988, 0.5645, 0.877, 0.6953, 0.877, 0.6953, 0.7988, 0.4785, 0.8848, 0.4785, 0.9043, 0.6934, 0.9043, 0.6934, 0.8848, 0.4766, 0.9062, 0.4766, 0.9961, 0.4551, 0.9961, 0.4551, 0.9062, 0.5645, 0.877, 0.5645, 0.7988, 0.6953, 0.7988, 0.6953, 0.877, 0.6934, 0.9062, 0.6543, 0.9062, 0.6543, 0.9961, 0.6934, 0.9961, 0.0, 0.0, 0.0, 0.0, 0.0, 0.0, 0.0, 0.0, 0.4551, 0.9062, 0.4766, 0.9062, 0.4766, 0.9961, 0.4551, 0.9961, 0.6953, 0.7988, 0.6953, 0.877, 0.5645, 0.877, 0.5645, 0.7988, 0.6934, 0.9062, 0.6543, 0.9062, 0.6543, 0.9961, 0.6934, 0.9961, 0.6934, 0.8848, 0.6934, 0.9043, 0.4785, 0.9043, 0.4785, 0.8848, 0.6934, 0.9062, 0.6934, 0.9961, 0.4785, 0.9961, 0.4785, 0.9062, 0.4785, 0.8848, 0.4785, 0.9043, 0.6934, 0.9043, 0.6934, 0.8848, 0.6953, 0.7988, 0.6953, 0.877, 0.5645, 0.877, 0.5645, 0.7988, 0.0, 0.0, 0.0, 0.0, 0.0, 0.0, 0.0, 0.0, 0.6934, 0.8848, 0.6934, 0.9043, 0.4785, 0.9043, 0.4785, 0.8848, 0.6772, 0.9538, 0.6633, 0.9538, 0.6633, 0.9476, 0.6772, 0.9476, 0.6633, 0.9414, 0.6772, 0.9414, 0.6772, 0.9476, 0.6633, 0.9476, 0.6934, 0.9062, 0.6934, 0.9961, 0.4785, 0.9961, 0.4785, 0.9062])
me_cube.materials.append(mat_material)
me_cube.use_remesh_preserve_volume = False
me_cube.use_remesh_preserve_attributes = False
me_cube.use_mirror_vertex_groups = False
me_cube.update()

# ---- objects
ob_plane = bpy.data.objects.new('Plane', me_plane)
ob_cube_001 = bpy.data.objects.new('Cube.001', me_cube_001)
ob_cube = bpy.data.objects.new('Cube', me_cube)
ob_camera = bpy.data.objects.new('Camera', cam_camera)

# ---- transforms, parenting, visibility, modifiers, constraints
ob_plane.location = (0.0005473, -0.9695, 1.4)
ob_plane.lineart.crease_threshold = 0.0
ob_cube_001.location = (0.0, 0.0, 0.0)
ob_cube_001.lineart.crease_threshold = 0.0
ob_cube.location = (0.0, 0.0, 0.0)
ob_cube.lock_rotations_4d = False
ob_cube.empty_display_type = 'ARROWS'
ob_cube.lineart.crease_threshold = 0.0
ob_camera.location = (7.481, -6.508, 5.344)
ob_camera.rotation_euler = (1.109, 0.0, 0.8149)
ob_camera.lock_rotations_4d = False
ob_camera.empty_display_type = 'ARROWS'
ob_camera.color = (0.0, 0.0, 0.0, 0.0)
ob_camera.display_type = 'WIRE'
ob_camera.lineart.crease_threshold = 0.0

# ---- collection membership
col_collection_1.objects.link(ob_plane)
col_collection_1.objects.link(ob_cube_001)
col_collection_1.objects.link(ob_cube)
col_collection_1.objects.link(ob_camera)

# ---- scene / render settings (as saved in the file)
scene.camera = ob_camera
scene.frame_start = 1; scene.frame_end = 250; scene.frame_set(1)
scene.render.engine = 'BLENDER_EEVEE_NEXT'
scene.render.resolution_percentage = 50
scene.render.dither_intensity = 0.0
scene.cycles.use_denoising = False
scene.cycles.samples = 128
scene.cycles.sampling_pattern = 'TABULATED_SOBOL'
scene.cycles.use_adaptive_sampling = False
scene.cycles.use_light_tree = False
scene.cycles.blur_glossy = 0.0
scene.cycles.sample_clamp_indirect = 0.0
scene.view_settings.view_transform = 'Standard'
bpy.context.view_layer.update()

# ---- added for rendering (the .blend has no usable light): sun
light_auto_sun = bpy.data.lights.new('AutoSun', 'SUN')
light_auto_sun.energy = 3.0
light_auto_sun.angle = 0.0523599
ob_auto_sun = bpy.data.objects.new('AutoSun', light_auto_sun)
scene.collection.objects.link(ob_auto_sun)
ob_auto_sun.rotation_euler = (0.872665, 0.174533, 0.523599)
bpy.context.view_layer.update()
